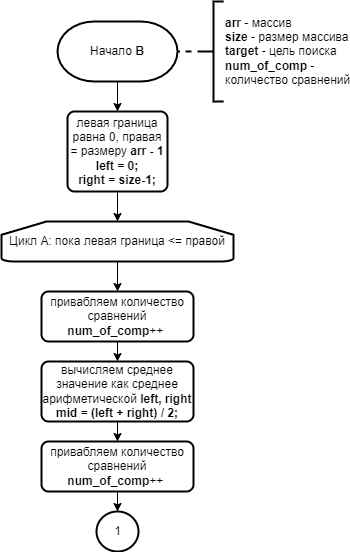

The diagram above was exported from draw.io. Its source (the exported page's mxGraphModel, read from the mxfile embedded in the PNG):
<mxGraphModel dx="1955" dy="3312" grid="1" gridSize="10" guides="1" tooltips="1" connect="1" arrows="1" fold="1" page="1" pageScale="1" pageWidth="827" pageHeight="1169" math="0" shadow="0">
  <root>
    <mxCell id="0" />
    <mxCell id="1" parent="0" />
    <mxCell id="2" value="" style="edgeStyle=orthogonalEdgeStyle;rounded=0;orthogonalLoop=1;jettySize=auto;html=1;endArrow=classic;endFill=1;strokeWidth=1;" edge="1" source="3" target="7" parent="1">
      <mxGeometry relative="1" as="geometry" />
    </mxCell>
    <mxCell id="3" value="Начало &lt;b&gt;B&lt;/b&gt;" style="strokeWidth=2;html=1;shape=mxgraph.flowchart.terminator;whiteSpace=wrap;shadow=0;glass=0;sketch=0;" vertex="1" parent="1">
      <mxGeometry x="354" y="-10" width="120" height="60" as="geometry" />
    </mxCell>
    <mxCell id="4" style="edgeStyle=orthogonalEdgeStyle;rounded=0;orthogonalLoop=1;jettySize=auto;html=1;exitX=0;exitY=0.5;exitDx=0;exitDy=0;exitPerimeter=0;entryX=1;entryY=0.5;entryDx=0;entryDy=0;entryPerimeter=0;endArrow=none;endFill=0;strokeWidth=2;dashed=1;" edge="1" source="5" target="3" parent="1">
      <mxGeometry relative="1" as="geometry" />
    </mxCell>
    <mxCell id="5" value="&lt;b&gt;arr&lt;/b&gt; - массив&lt;br&gt;&lt;b&gt;size&lt;/b&gt;&amp;nbsp;- размер массива&lt;br&gt;&lt;b&gt;target&lt;/b&gt;&amp;nbsp;- цель поиска&lt;br&gt;&lt;b&gt;num_of_comp&lt;/b&gt;&amp;nbsp;-&lt;br&gt;количество сравнений" style="strokeWidth=2;html=1;shape=mxgraph.flowchart.annotation_2;align=left;labelPosition=right;pointerEvents=1;shadow=0;glass=0;sketch=0;" vertex="1" parent="1">
      <mxGeometry x="500" y="-30" width="20" height="100" as="geometry" />
    </mxCell>
    <mxCell id="6" value="" style="edgeStyle=orthogonalEdgeStyle;rounded=0;orthogonalLoop=1;jettySize=auto;html=1;endArrow=classic;endFill=1;strokeWidth=1;" edge="1" source="7" target="9" parent="1">
      <mxGeometry relative="1" as="geometry" />
    </mxCell>
    <mxCell id="7" value="левая граница равна 0, правая = размеру &lt;b&gt;arr - 1&lt;br&gt;left = 0;&lt;br&gt;right = size-1;&lt;br&gt;&lt;/b&gt;" style="rounded=1;whiteSpace=wrap;html=1;absoluteArcSize=1;arcSize=14;strokeWidth=2;shadow=0;glass=0;sketch=0;" vertex="1" parent="1">
      <mxGeometry x="364" y="80" width="100" height="80" as="geometry" />
    </mxCell>
    <mxCell id="8" style="edgeStyle=orthogonalEdgeStyle;rounded=0;orthogonalLoop=1;jettySize=auto;html=1;entryX=0.5;entryY=0;entryDx=0;entryDy=0;endArrow=classic;endFill=1;strokeWidth=1;" edge="1" source="9" target="11" parent="1">
      <mxGeometry relative="1" as="geometry" />
    </mxCell>
    <mxCell id="9" value="Цикл А: пока левая граница &amp;lt;= правой" style="strokeWidth=2;html=1;shape=mxgraph.flowchart.loop_limit;whiteSpace=wrap;shadow=0;glass=0;sketch=0;" vertex="1" parent="1">
      <mxGeometry x="298" y="190" width="232" height="40" as="geometry" />
    </mxCell>
    <mxCell id="10" style="edgeStyle=orthogonalEdgeStyle;rounded=0;orthogonalLoop=1;jettySize=auto;html=1;exitX=0.5;exitY=1;exitDx=0;exitDy=0;entryX=0.5;entryY=0;entryDx=0;entryDy=0;endArrow=classic;endFill=1;strokeWidth=1;" edge="1" source="11" target="13" parent="1">
      <mxGeometry relative="1" as="geometry" />
    </mxCell>
    <mxCell id="11" value="привабляем количество сравнений&lt;br&gt;&lt;b&gt;num_of_comp&lt;/b&gt;++&amp;nbsp;" style="rounded=1;whiteSpace=wrap;html=1;absoluteArcSize=1;arcSize=14;strokeWidth=2;shadow=0;glass=0;sketch=0;" vertex="1" parent="1">
      <mxGeometry x="338" y="260" width="152" height="50" as="geometry" />
    </mxCell>
    <mxCell id="12" value="" style="edgeStyle=orthogonalEdgeStyle;rounded=0;orthogonalLoop=1;jettySize=auto;html=1;endArrow=classic;endFill=1;strokeWidth=1;" edge="1" source="13" target="15" parent="1">
      <mxGeometry relative="1" as="geometry" />
    </mxCell>
    <mxCell id="13" value="вычисляем среднее значение как среднее арифметической &lt;b&gt;left, right&lt;/b&gt;&lt;br&gt;&lt;b&gt;mid = (left + right) / 2;&lt;/b&gt;" style="rounded=1;whiteSpace=wrap;html=1;absoluteArcSize=1;arcSize=14;strokeWidth=2;shadow=0;glass=0;sketch=0;" vertex="1" parent="1">
      <mxGeometry x="338" y="330" width="152" height="60" as="geometry" />
    </mxCell>
    <mxCell id="14" style="edgeStyle=orthogonalEdgeStyle;rounded=0;orthogonalLoop=1;jettySize=auto;html=1;entryX=0.5;entryY=0;entryDx=0;entryDy=0;entryPerimeter=0;endArrow=classic;endFill=1;strokeWidth=1;" edge="1" source="15" target="16" parent="1">
      <mxGeometry relative="1" as="geometry" />
    </mxCell>
    <mxCell id="15" value="привабляем количество сравнений&lt;br&gt;&lt;b&gt;num_of_comp&lt;/b&gt;++&amp;nbsp;" style="rounded=1;whiteSpace=wrap;html=1;absoluteArcSize=1;arcSize=14;strokeWidth=2;shadow=0;glass=0;sketch=0;" vertex="1" parent="1">
      <mxGeometry x="338" y="410" width="152" height="50" as="geometry" />
    </mxCell>
    <mxCell id="16" value="1" style="verticalLabelPosition=middle;verticalAlign=middle;html=1;shape=mxgraph.flowchart.on-page_reference;strokeWidth=2;labelPosition=center;align=center;shadow=0;glass=0;sketch=0;" vertex="1" parent="1">
      <mxGeometry x="393" y="480" width="42" height="40" as="geometry" />
    </mxCell>
  </root>
</mxGraphModel>